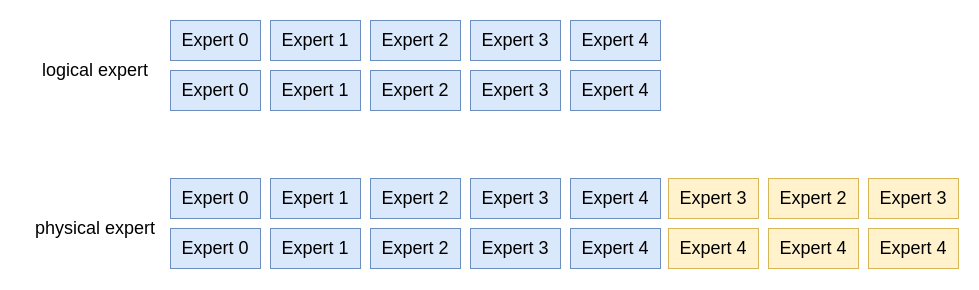

The diagram above was exported from draw.io. Its source (the exported page's mxGraphModel, read from the mxfile embedded in the PNG):
<mxGraphModel dx="2549" dy="1029" grid="1" gridSize="10" guides="1" tooltips="1" connect="1" arrows="1" fold="1" page="1" pageScale="1" pageWidth="827" pageHeight="1169" math="0" shadow="0">
  <root>
    <mxCell id="0" />
    <mxCell id="1" parent="0" />
    <mxCell id="2" value="&lt;font style=&quot;font-size: 18px;&quot;&gt;Expert 0&lt;/font&gt;" style="rounded=0;whiteSpace=wrap;html=1;fillColor=#dae8fc;strokeColor=#6c8ebf;" vertex="1" parent="1">
      <mxGeometry x="-460" y="1320" width="90" height="40" as="geometry" />
    </mxCell>
    <mxCell id="3" value="&lt;font style=&quot;font-size: 18px;&quot;&gt;logical expert&lt;/font&gt;" style="text;html=1;align=center;verticalAlign=middle;whiteSpace=wrap;rounded=0;" vertex="1" parent="1">
      <mxGeometry x="-610" y="1340" width="150" height="60" as="geometry" />
    </mxCell>
    <mxCell id="4" value="&lt;font style=&quot;font-size: 18px;&quot;&gt;Expert 1&lt;/font&gt;" style="rounded=0;whiteSpace=wrap;html=1;fillColor=#dae8fc;strokeColor=#6c8ebf;" vertex="1" parent="1">
      <mxGeometry x="-360" y="1320" width="90" height="40" as="geometry" />
    </mxCell>
    <mxCell id="5" value="&lt;font style=&quot;font-size: 18px;&quot;&gt;Expert 2&lt;/font&gt;" style="rounded=0;whiteSpace=wrap;html=1;fillColor=#dae8fc;strokeColor=#6c8ebf;" vertex="1" parent="1">
      <mxGeometry x="-260" y="1320" width="90" height="40" as="geometry" />
    </mxCell>
    <mxCell id="6" value="&lt;font style=&quot;font-size: 18px;&quot;&gt;Expert 3&lt;/font&gt;" style="rounded=0;whiteSpace=wrap;html=1;fillColor=#dae8fc;strokeColor=#6c8ebf;" vertex="1" parent="1">
      <mxGeometry x="-160" y="1320" width="90" height="40" as="geometry" />
    </mxCell>
    <mxCell id="7" value="&lt;font style=&quot;font-size: 18px;&quot;&gt;Expert 4&lt;/font&gt;" style="rounded=0;whiteSpace=wrap;html=1;fillColor=#dae8fc;strokeColor=#6c8ebf;" vertex="1" parent="1">
      <mxGeometry x="-60" y="1320" width="90" height="40" as="geometry" />
    </mxCell>
    <mxCell id="8" value="&lt;font style=&quot;font-size: 18px;&quot;&gt;Expert 0&lt;/font&gt;" style="rounded=0;whiteSpace=wrap;html=1;fillColor=#dae8fc;strokeColor=#6c8ebf;" vertex="1" parent="1">
      <mxGeometry x="-460" y="1370" width="90" height="40" as="geometry" />
    </mxCell>
    <mxCell id="9" value="&lt;font style=&quot;font-size: 18px;&quot;&gt;Expert 1&lt;/font&gt;" style="rounded=0;whiteSpace=wrap;html=1;fillColor=#dae8fc;strokeColor=#6c8ebf;" vertex="1" parent="1">
      <mxGeometry x="-360" y="1370" width="90" height="40" as="geometry" />
    </mxCell>
    <mxCell id="10" value="&lt;font style=&quot;font-size: 18px;&quot;&gt;Expert 2&lt;/font&gt;" style="rounded=0;whiteSpace=wrap;html=1;fillColor=#dae8fc;strokeColor=#6c8ebf;" vertex="1" parent="1">
      <mxGeometry x="-260" y="1370" width="90" height="40" as="geometry" />
    </mxCell>
    <mxCell id="11" value="&lt;font style=&quot;font-size: 18px;&quot;&gt;Expert 3&lt;/font&gt;" style="rounded=0;whiteSpace=wrap;html=1;fillColor=#dae8fc;strokeColor=#6c8ebf;" vertex="1" parent="1">
      <mxGeometry x="-160" y="1370" width="90" height="40" as="geometry" />
    </mxCell>
    <mxCell id="12" value="&lt;font style=&quot;font-size: 18px;&quot;&gt;Expert 4&lt;/font&gt;" style="rounded=0;whiteSpace=wrap;html=1;fillColor=#dae8fc;strokeColor=#6c8ebf;" vertex="1" parent="1">
      <mxGeometry x="-60" y="1370" width="90" height="40" as="geometry" />
    </mxCell>
    <mxCell id="13" value="&lt;font style=&quot;font-size: 18px;&quot;&gt;Expert 0&lt;/font&gt;" style="rounded=0;whiteSpace=wrap;html=1;fillColor=#dae8fc;strokeColor=#6c8ebf;" vertex="1" parent="1">
      <mxGeometry x="-460" y="1478" width="90" height="40" as="geometry" />
    </mxCell>
    <mxCell id="14" value="&lt;span style=&quot;font-size: 18px;&quot;&gt;physical expert&lt;/span&gt;" style="text;html=1;align=center;verticalAlign=middle;whiteSpace=wrap;rounded=0;" vertex="1" parent="1">
      <mxGeometry x="-610" y="1498" width="150" height="60" as="geometry" />
    </mxCell>
    <mxCell id="15" value="&lt;font style=&quot;font-size: 18px;&quot;&gt;Expert 1&lt;/font&gt;" style="rounded=0;whiteSpace=wrap;html=1;fillColor=#dae8fc;strokeColor=#6c8ebf;" vertex="1" parent="1">
      <mxGeometry x="-360" y="1478" width="90" height="40" as="geometry" />
    </mxCell>
    <mxCell id="16" value="&lt;font style=&quot;font-size: 18px;&quot;&gt;Expert 2&lt;/font&gt;" style="rounded=0;whiteSpace=wrap;html=1;fillColor=#dae8fc;strokeColor=#6c8ebf;" vertex="1" parent="1">
      <mxGeometry x="-260" y="1478" width="90" height="40" as="geometry" />
    </mxCell>
    <mxCell id="17" value="&lt;font style=&quot;font-size: 18px;&quot;&gt;Expert 3&lt;/font&gt;" style="rounded=0;whiteSpace=wrap;html=1;fillColor=#dae8fc;strokeColor=#6c8ebf;" vertex="1" parent="1">
      <mxGeometry x="-160" y="1478" width="90" height="40" as="geometry" />
    </mxCell>
    <mxCell id="18" value="&lt;font style=&quot;font-size: 18px;&quot;&gt;Expert 4&lt;/font&gt;" style="rounded=0;whiteSpace=wrap;html=1;fillColor=#dae8fc;strokeColor=#6c8ebf;" vertex="1" parent="1">
      <mxGeometry x="-60" y="1478" width="90" height="40" as="geometry" />
    </mxCell>
    <mxCell id="19" value="&lt;font style=&quot;font-size: 18px;&quot;&gt;Expert 0&lt;/font&gt;" style="rounded=0;whiteSpace=wrap;html=1;fillColor=#dae8fc;strokeColor=#6c8ebf;" vertex="1" parent="1">
      <mxGeometry x="-460" y="1528" width="90" height="40" as="geometry" />
    </mxCell>
    <mxCell id="20" value="&lt;font style=&quot;font-size: 18px;&quot;&gt;Expert 1&lt;/font&gt;" style="rounded=0;whiteSpace=wrap;html=1;fillColor=#dae8fc;strokeColor=#6c8ebf;" vertex="1" parent="1">
      <mxGeometry x="-360" y="1528" width="90" height="40" as="geometry" />
    </mxCell>
    <mxCell id="21" value="&lt;font style=&quot;font-size: 18px;&quot;&gt;Expert 2&lt;/font&gt;" style="rounded=0;whiteSpace=wrap;html=1;fillColor=#dae8fc;strokeColor=#6c8ebf;" vertex="1" parent="1">
      <mxGeometry x="-260" y="1528" width="90" height="40" as="geometry" />
    </mxCell>
    <mxCell id="22" value="&lt;font style=&quot;font-size: 18px;&quot;&gt;Expert 3&lt;/font&gt;" style="rounded=0;whiteSpace=wrap;html=1;fillColor=#dae8fc;strokeColor=#6c8ebf;" vertex="1" parent="1">
      <mxGeometry x="-160" y="1528" width="90" height="40" as="geometry" />
    </mxCell>
    <mxCell id="23" value="&lt;font style=&quot;font-size: 18px;&quot;&gt;Expert 4&lt;/font&gt;" style="rounded=0;whiteSpace=wrap;html=1;fillColor=#dae8fc;strokeColor=#6c8ebf;" vertex="1" parent="1">
      <mxGeometry x="-60" y="1528" width="90" height="40" as="geometry" />
    </mxCell>
    <mxCell id="24" value="&lt;font style=&quot;font-size: 18px;&quot;&gt;Expert 3&lt;/font&gt;" style="rounded=0;whiteSpace=wrap;html=1;fillColor=#fff2cc;strokeColor=#d6b656;" vertex="1" parent="1">
      <mxGeometry x="38" y="1478" width="90" height="40" as="geometry" />
    </mxCell>
    <mxCell id="25" value="&lt;font style=&quot;font-size: 18px;&quot;&gt;Expert 2&lt;/font&gt;" style="rounded=0;whiteSpace=wrap;html=1;fillColor=#fff2cc;strokeColor=#d6b656;" vertex="1" parent="1">
      <mxGeometry x="138" y="1478" width="90" height="40" as="geometry" />
    </mxCell>
    <mxCell id="26" value="&lt;font style=&quot;font-size: 18px;&quot;&gt;Expert 3&lt;/font&gt;" style="rounded=0;whiteSpace=wrap;html=1;fillColor=#fff2cc;strokeColor=#d6b656;" vertex="1" parent="1">
      <mxGeometry x="238" y="1478" width="90" height="40" as="geometry" />
    </mxCell>
    <mxCell id="27" value="&lt;font style=&quot;font-size: 18px;&quot;&gt;Expert 4&lt;/font&gt;" style="rounded=0;whiteSpace=wrap;html=1;fillColor=#fff2cc;strokeColor=#d6b656;" vertex="1" parent="1">
      <mxGeometry x="38" y="1528" width="90" height="40" as="geometry" />
    </mxCell>
    <mxCell id="28" value="&lt;font style=&quot;font-size: 18px;&quot;&gt;Expert 4&lt;/font&gt;" style="rounded=0;whiteSpace=wrap;html=1;fillColor=#fff2cc;strokeColor=#d6b656;" vertex="1" parent="1">
      <mxGeometry x="138" y="1528" width="90" height="40" as="geometry" />
    </mxCell>
    <mxCell id="29" value="&lt;font style=&quot;font-size: 18px;&quot;&gt;Expert 4&lt;/font&gt;" style="rounded=0;whiteSpace=wrap;html=1;fillColor=#fff2cc;strokeColor=#d6b656;" vertex="1" parent="1">
      <mxGeometry x="238" y="1528" width="90" height="40" as="geometry" />
    </mxCell>
  </root>
</mxGraphModel>